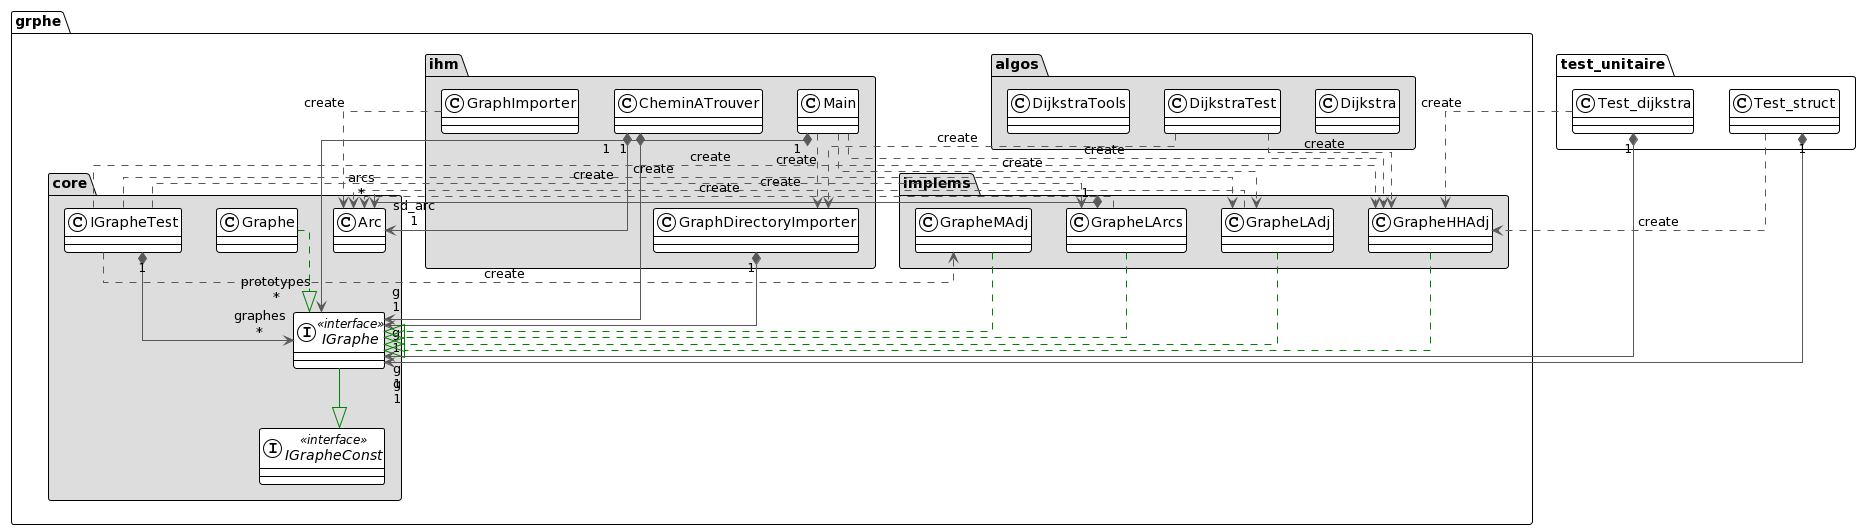

The diagram above was rendered by PlantUML. Its source (embedded in the PNG):
@startuml
!theme plain
top to bottom direction
skinparam linetype ortho

package "grphe" {
package "algos" #DDDDDD {
  class Dijkstra
  class DijkstraTest
  class DijkstraTools
}

package "core" #DDDDDD {
  class Arc
  class Graphe
  interface IGraphe << interface >>
  interface IGrapheConst << interface >>
  class IGrapheTest
} 

package "ihm" #DDDDDD {
  class CheminATrouver
  class GraphDirectoryImporter
  class GraphImporter
  class Main
}

package "implems" #DDDDDD {
  class GrapheHHAdj
  class GrapheLAdj
  class GrapheLArcs
  class GrapheMAdj
} 

}
package "test_unitaire" {
   class Test_dijkstra
   class Test_struct 
}

CheminATrouver         "1" *-[#595959,plain]-> "sd_arc\n1" Arc                    
CheminATrouver         "1" *-[#595959,plain]-> "g\n1" IGraphe                
DijkstraTest            -[#595959,dashed]->  GraphDirectoryImporter : "«create»"
DijkstraTest            -[#595959,dashed]->  GrapheHHAdj            : "«create»"
GraphDirectoryImporter "1" *-[#595959,plain]-> "g\n1" IGraphe                
GraphImporter           -[#595959,dashed]->  Arc                    : "«create»"
Graphe                  -[#008200,dashed]-^  IGraphe                
GrapheHHAdj             -[#008200,dashed]-^  IGraphe                
GrapheLAdj              -[#595959,dashed]->  Arc                    : "«create»"
GrapheLAdj              -[#008200,dashed]-^  IGraphe                
GrapheLArcs             -[#595959,dashed]->  Arc                    : "«create»"
GrapheLArcs            "1" *-[#595959,plain]-> "arcs\n*" Arc                    
GrapheLArcs             -[#008200,dashed]-^  IGraphe                
GrapheMAdj              -[#008200,dashed]-^  IGraphe                
IGraphe                 -[#008200,plain]-^  IGrapheConst           
IGrapheTest             -[#595959,dashed]->  GrapheHHAdj            : "«create»"
IGrapheTest             -[#595959,dashed]->  GrapheLAdj             : "«create»"
IGrapheTest             -[#595959,dashed]->  GrapheLArcs            : "«create»"
IGrapheTest             -[#595959,dashed]->  GrapheMAdj             : "«create»"
IGrapheTest            "1" *-[#595959,plain]-> "graphes\n*" IGraphe                
Main                    -[#595959,dashed]->  GraphDirectoryImporter : "«create»"
Main                    -[#595959,dashed]->  GrapheHHAdj            : "«create»"
Main                    -[#595959,dashed]->  GrapheLAdj             : "«create»"
Main                   "1" *-[#595959,plain]-> "prototypes\n*" IGraphe                
Test_dijkstra           -[#595959,dashed]->  GrapheHHAdj            : "«create»"
Test_dijkstra          "1" *-[#595959,plain]-> "g\n1" IGraphe                
Test_struct             -[#595959,dashed]->  GrapheHHAdj            : "«create»"
Test_struct            "1" *-[#595959,plain]-> "g\n1" IGraphe
@enduml